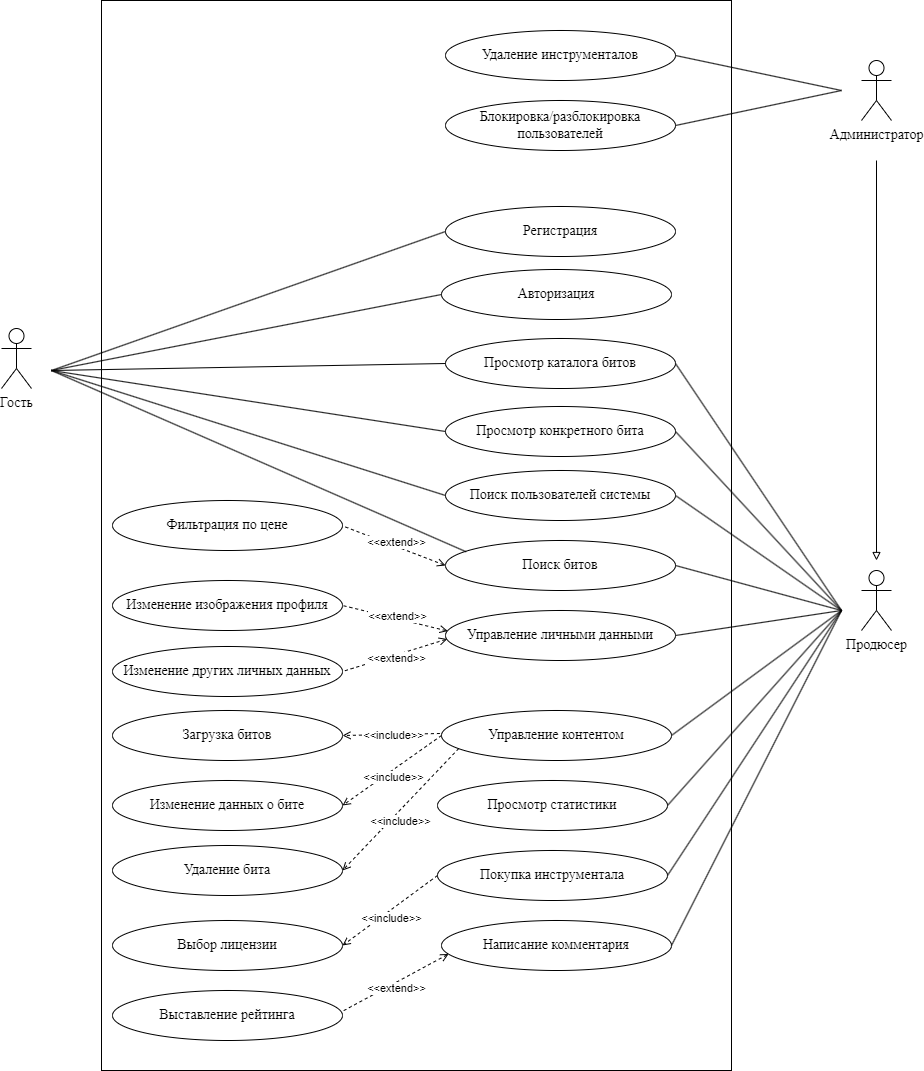

The diagram above was exported from draw.io. Its source (the exported page's mxGraphModel, read from the mxfile embedded in the PNG):
<mxGraphModel dx="753" dy="1573" grid="1" gridSize="10" guides="1" tooltips="1" connect="1" arrows="1" fold="1" page="0" pageScale="1" pageWidth="827" pageHeight="1169" math="0" shadow="0">
  <root>
    <mxCell id="0" />
    <mxCell id="1" parent="0" />
    <mxCell id="ceJ1qJqe-UXo6vFpMRFe-3" value="&lt;font face=&quot;Times New Roman&quot; style=&quot;font-size: 14px;&quot;&gt;Регистрация&lt;/font&gt;" style="ellipse;whiteSpace=wrap;html=1;direction=west;" parent="1" vertex="1">
      <mxGeometry x="1684" y="76" width="230" height="50" as="geometry" />
    </mxCell>
    <mxCell id="ceJ1qJqe-UXo6vFpMRFe-6" value="&lt;font face=&quot;Times New Roman&quot;&gt;&lt;span style=&quot;font-size: 14px;&quot;&gt;Гость&lt;/span&gt;&lt;/font&gt;" style="shape=umlActor;verticalLabelPosition=bottom;verticalAlign=top;html=1;outlineConnect=0;" parent="1" vertex="1">
      <mxGeometry x="1240" y="198" width="30" height="60" as="geometry" />
    </mxCell>
    <mxCell id="2HR7DE3ep7dYuYKP201C-61" style="edgeStyle=orthogonalEdgeStyle;rounded=0;orthogonalLoop=1;jettySize=auto;html=1;endArrow=none;endFill=0;startArrow=block;startFill=0;" edge="1" parent="1">
      <mxGeometry relative="1" as="geometry">
        <mxPoint x="2115" y="30" as="targetPoint" />
        <mxPoint x="2115" y="430" as="sourcePoint" />
      </mxGeometry>
    </mxCell>
    <mxCell id="ceJ1qJqe-UXo6vFpMRFe-8" value="&lt;font face=&quot;Times New Roman&quot;&gt;&lt;span style=&quot;font-size: 14px;&quot;&gt;Продюсер&lt;/span&gt;&lt;/font&gt;" style="shape=umlActor;verticalLabelPosition=bottom;verticalAlign=top;html=1;outlineConnect=0;" parent="1" vertex="1">
      <mxGeometry x="2100" y="440" width="30" height="60" as="geometry" />
    </mxCell>
    <mxCell id="ceJ1qJqe-UXo6vFpMRFe-21" value="&lt;font face=&quot;Times New Roman&quot;&gt;&lt;span style=&quot;font-size: 14px;&quot;&gt;Администратор&lt;/span&gt;&lt;/font&gt;" style="shape=umlActor;verticalLabelPosition=bottom;verticalAlign=top;html=1;outlineConnect=0;" parent="1" vertex="1">
      <mxGeometry x="2100" y="-70" width="30" height="60" as="geometry" />
    </mxCell>
    <mxCell id="F56ZDK0QEWh_bCKNuXug-1" value="&lt;font face=&quot;Times New Roman&quot;&gt;&lt;span style=&quot;font-size: 14px;&quot;&gt;Авторизация&lt;/span&gt;&lt;/font&gt;" style="ellipse;whiteSpace=wrap;html=1;direction=west;" parent="1" vertex="1">
      <mxGeometry x="1680" y="139" width="230" height="50" as="geometry" />
    </mxCell>
    <mxCell id="2HR7DE3ep7dYuYKP201C-5" value="&lt;font face=&quot;Times New Roman&quot;&gt;&lt;span style=&quot;font-size: 14px;&quot;&gt;Просмотр каталога битов&lt;/span&gt;&lt;/font&gt;" style="ellipse;whiteSpace=wrap;html=1;" vertex="1" parent="1">
      <mxGeometry x="1684" y="208" width="230" height="50" as="geometry" />
    </mxCell>
    <mxCell id="2HR7DE3ep7dYuYKP201C-6" value="&lt;font face=&quot;Times New Roman&quot;&gt;&lt;span style=&quot;font-size: 14px;&quot;&gt;Просмотр конкретного бита&lt;/span&gt;&lt;/font&gt;" style="ellipse;whiteSpace=wrap;html=1;" vertex="1" parent="1">
      <mxGeometry x="1684" y="276" width="230" height="50" as="geometry" />
    </mxCell>
    <mxCell id="2HR7DE3ep7dYuYKP201C-8" style="rounded=0;orthogonalLoop=1;jettySize=auto;html=1;dashed=1;startArrow=open;startFill=0;endArrow=none;endFill=0;entryX=0.993;entryY=0.495;entryDx=0;entryDy=0;entryPerimeter=0;exitX=0;exitY=0.5;exitDx=0;exitDy=0;" edge="1" parent="1" source="2HR7DE3ep7dYuYKP201C-7" target="2HR7DE3ep7dYuYKP201C-10">
      <mxGeometry relative="1" as="geometry">
        <mxPoint x="1583" y="367" as="targetPoint" />
      </mxGeometry>
    </mxCell>
    <mxCell id="2HR7DE3ep7dYuYKP201C-9" value="&amp;lt;&amp;lt;extend&amp;gt;&amp;gt;" style="edgeLabel;html=1;align=center;verticalAlign=middle;resizable=0;points=[];" vertex="1" connectable="0" parent="2HR7DE3ep7dYuYKP201C-8">
      <mxGeometry x="0.1759" y="-2" relative="1" as="geometry">
        <mxPoint x="11" y="2" as="offset" />
      </mxGeometry>
    </mxCell>
    <mxCell id="2HR7DE3ep7dYuYKP201C-7" value="&lt;font face=&quot;Times New Roman&quot;&gt;&lt;span style=&quot;font-size: 14px;&quot;&gt;Поиск битов&lt;/span&gt;&lt;/font&gt;" style="ellipse;whiteSpace=wrap;html=1;" vertex="1" parent="1">
      <mxGeometry x="1684" y="410" width="230" height="50" as="geometry" />
    </mxCell>
    <mxCell id="2HR7DE3ep7dYuYKP201C-10" value="&lt;font face=&quot;Times New Roman&quot;&gt;&lt;span style=&quot;font-size: 14px;&quot;&gt;Фильтрация по цене&lt;/span&gt;&lt;/font&gt;" style="ellipse;whiteSpace=wrap;html=1;" vertex="1" parent="1">
      <mxGeometry x="1351" y="370" width="230" height="50" as="geometry" />
    </mxCell>
    <mxCell id="2HR7DE3ep7dYuYKP201C-11" value="&lt;font face=&quot;Times New Roman&quot;&gt;&lt;span style=&quot;font-size: 14px;&quot;&gt;Поиск пользователей системы&lt;/span&gt;&lt;/font&gt;" style="ellipse;whiteSpace=wrap;html=1;" vertex="1" parent="1">
      <mxGeometry x="1684" y="340" width="230" height="50" as="geometry" />
    </mxCell>
    <mxCell id="2HR7DE3ep7dYuYKP201C-12" value="&lt;font face=&quot;Times New Roman&quot;&gt;&lt;span style=&quot;font-size: 14px;&quot;&gt;Управление личными данными&lt;/span&gt;&lt;/font&gt;" style="ellipse;whiteSpace=wrap;html=1;" vertex="1" parent="1">
      <mxGeometry x="1684" y="480" width="230" height="50" as="geometry" />
    </mxCell>
    <mxCell id="2HR7DE3ep7dYuYKP201C-13" value="&lt;font face=&quot;Times New Roman&quot;&gt;&lt;span style=&quot;font-size: 14px;&quot;&gt;Изменение изображения профиля&lt;/span&gt;&lt;/font&gt;" style="ellipse;whiteSpace=wrap;html=1;" vertex="1" parent="1">
      <mxGeometry x="1351" y="450" width="230" height="50" as="geometry" />
    </mxCell>
    <mxCell id="2HR7DE3ep7dYuYKP201C-14" value="&lt;font face=&quot;Times New Roman&quot;&gt;&lt;span style=&quot;font-size: 14px;&quot;&gt;Изменение других личных данных&lt;/span&gt;&lt;/font&gt;" style="ellipse;whiteSpace=wrap;html=1;" vertex="1" parent="1">
      <mxGeometry x="1351" y="516" width="230" height="50" as="geometry" />
    </mxCell>
    <mxCell id="2HR7DE3ep7dYuYKP201C-15" style="rounded=0;orthogonalLoop=1;jettySize=auto;html=1;dashed=1;startArrow=open;startFill=0;endArrow=none;endFill=0;entryX=1;entryY=0.5;entryDx=0;entryDy=0;exitX=0.008;exitY=0.57;exitDx=0;exitDy=0;exitPerimeter=0;" edge="1" parent="1" source="2HR7DE3ep7dYuYKP201C-12" target="2HR7DE3ep7dYuYKP201C-14">
      <mxGeometry relative="1" as="geometry">
        <mxPoint x="1600" y="570" as="targetPoint" />
        <mxPoint x="1705" y="570" as="sourcePoint" />
      </mxGeometry>
    </mxCell>
    <mxCell id="2HR7DE3ep7dYuYKP201C-16" value="&amp;lt;&amp;lt;extend&amp;gt;&amp;gt;" style="edgeLabel;html=1;align=center;verticalAlign=middle;resizable=0;points=[];" vertex="1" connectable="0" parent="2HR7DE3ep7dYuYKP201C-15">
      <mxGeometry x="0.1759" y="-2" relative="1" as="geometry">
        <mxPoint x="11" y="2" as="offset" />
      </mxGeometry>
    </mxCell>
    <mxCell id="2HR7DE3ep7dYuYKP201C-17" style="rounded=0;orthogonalLoop=1;jettySize=auto;html=1;dashed=1;startArrow=open;startFill=0;endArrow=none;endFill=0;entryX=1;entryY=0.5;entryDx=0;entryDy=0;exitX=0.01;exitY=0.411;exitDx=0;exitDy=0;exitPerimeter=0;" edge="1" parent="1" source="2HR7DE3ep7dYuYKP201C-12" target="2HR7DE3ep7dYuYKP201C-13">
      <mxGeometry relative="1" as="geometry">
        <mxPoint x="1604" y="491" as="targetPoint" />
        <mxPoint x="1680" y="459" as="sourcePoint" />
      </mxGeometry>
    </mxCell>
    <mxCell id="2HR7DE3ep7dYuYKP201C-18" value="&amp;lt;&amp;lt;extend&amp;gt;&amp;gt;" style="edgeLabel;html=1;align=center;verticalAlign=middle;resizable=0;points=[];" vertex="1" connectable="0" parent="2HR7DE3ep7dYuYKP201C-17">
      <mxGeometry x="0.1759" y="-2" relative="1" as="geometry">
        <mxPoint x="11" y="2" as="offset" />
      </mxGeometry>
    </mxCell>
    <mxCell id="2HR7DE3ep7dYuYKP201C-19" value="&lt;font face=&quot;Times New Roman&quot;&gt;&lt;span style=&quot;font-size: 14px;&quot;&gt;Управление контентом&lt;/span&gt;&lt;/font&gt;" style="ellipse;whiteSpace=wrap;html=1;" vertex="1" parent="1">
      <mxGeometry x="1680" y="580" width="230" height="50" as="geometry" />
    </mxCell>
    <mxCell id="2HR7DE3ep7dYuYKP201C-20" style="rounded=0;orthogonalLoop=1;jettySize=auto;html=1;dashed=1;startArrow=none;startFill=0;endArrow=open;endFill=0;entryX=1;entryY=0.5;entryDx=0;entryDy=0;exitX=0.075;exitY=0.76;exitDx=0;exitDy=0;exitPerimeter=0;" edge="1" parent="1" source="2HR7DE3ep7dYuYKP201C-19" target="2HR7DE3ep7dYuYKP201C-24">
      <mxGeometry relative="1" as="geometry">
        <mxPoint x="1630" y="732" as="targetPoint" />
        <mxPoint x="1706" y="700" as="sourcePoint" />
      </mxGeometry>
    </mxCell>
    <mxCell id="2HR7DE3ep7dYuYKP201C-21" value="&amp;lt;&amp;lt;include&amp;gt;&amp;gt;" style="edgeLabel;html=1;align=center;verticalAlign=middle;resizable=0;points=[];" vertex="1" connectable="0" parent="2HR7DE3ep7dYuYKP201C-20">
      <mxGeometry x="0.1759" y="-2" relative="1" as="geometry">
        <mxPoint x="11" y="2" as="offset" />
      </mxGeometry>
    </mxCell>
    <mxCell id="2HR7DE3ep7dYuYKP201C-22" value="&lt;font face=&quot;Times New Roman&quot;&gt;&lt;span style=&quot;font-size: 14px;&quot;&gt;Загрузка битов&lt;/span&gt;&lt;/font&gt;" style="ellipse;whiteSpace=wrap;html=1;" vertex="1" parent="1">
      <mxGeometry x="1351" y="580" width="230" height="50" as="geometry" />
    </mxCell>
    <mxCell id="2HR7DE3ep7dYuYKP201C-23" value="&lt;font face=&quot;Times New Roman&quot;&gt;&lt;span style=&quot;font-size: 14px;&quot;&gt;Изменение данных о бите&lt;/span&gt;&lt;/font&gt;" style="ellipse;whiteSpace=wrap;html=1;" vertex="1" parent="1">
      <mxGeometry x="1351" y="650" width="230" height="50" as="geometry" />
    </mxCell>
    <mxCell id="2HR7DE3ep7dYuYKP201C-24" value="&lt;font face=&quot;Times New Roman&quot;&gt;&lt;span style=&quot;font-size: 14px;&quot;&gt;Удаление бита&lt;/span&gt;&lt;/font&gt;" style="ellipse;whiteSpace=wrap;html=1;" vertex="1" parent="1">
      <mxGeometry x="1351" y="715" width="230" height="50" as="geometry" />
    </mxCell>
    <mxCell id="2HR7DE3ep7dYuYKP201C-25" style="rounded=0;orthogonalLoop=1;jettySize=auto;html=1;dashed=1;startArrow=none;startFill=0;endArrow=open;endFill=0;entryX=1;entryY=0.5;entryDx=0;entryDy=0;exitX=-0.007;exitY=0.46;exitDx=0;exitDy=0;exitPerimeter=0;" edge="1" parent="1" source="2HR7DE3ep7dYuYKP201C-19" target="2HR7DE3ep7dYuYKP201C-22">
      <mxGeometry relative="1" as="geometry">
        <mxPoint x="1620" y="650" as="targetPoint" />
        <mxPoint x="1705" y="596" as="sourcePoint" />
      </mxGeometry>
    </mxCell>
    <mxCell id="2HR7DE3ep7dYuYKP201C-26" value="&amp;lt;&amp;lt;include&amp;gt;&amp;gt;" style="edgeLabel;html=1;align=center;verticalAlign=middle;resizable=0;points=[];" vertex="1" connectable="0" parent="2HR7DE3ep7dYuYKP201C-25">
      <mxGeometry x="0.1759" y="-2" relative="1" as="geometry">
        <mxPoint x="11" y="2" as="offset" />
      </mxGeometry>
    </mxCell>
    <mxCell id="2HR7DE3ep7dYuYKP201C-27" style="rounded=0;orthogonalLoop=1;jettySize=auto;html=1;dashed=1;startArrow=none;startFill=0;endArrow=open;endFill=0;exitX=0;exitY=0.5;exitDx=0;exitDy=0;entryX=1;entryY=0.5;entryDx=0;entryDy=0;" edge="1" parent="1" source="2HR7DE3ep7dYuYKP201C-19" target="2HR7DE3ep7dYuYKP201C-23">
      <mxGeometry relative="1" as="geometry">
        <mxPoint x="1610" y="675" as="targetPoint" />
        <mxPoint x="1670" y="674.6800000000001" as="sourcePoint" />
      </mxGeometry>
    </mxCell>
    <mxCell id="2HR7DE3ep7dYuYKP201C-28" value="&amp;lt;&amp;lt;include&amp;gt;&amp;gt;" style="edgeLabel;html=1;align=center;verticalAlign=middle;resizable=0;points=[];" vertex="1" connectable="0" parent="2HR7DE3ep7dYuYKP201C-27">
      <mxGeometry x="0.1759" y="-2" relative="1" as="geometry">
        <mxPoint x="11" y="2" as="offset" />
      </mxGeometry>
    </mxCell>
    <mxCell id="2HR7DE3ep7dYuYKP201C-29" value="&lt;font face=&quot;Times New Roman&quot;&gt;&lt;span style=&quot;font-size: 14px;&quot;&gt;Просмотр статистики&lt;/span&gt;&lt;/font&gt;" style="ellipse;whiteSpace=wrap;html=1;" vertex="1" parent="1">
      <mxGeometry x="1676" y="650" width="230" height="50" as="geometry" />
    </mxCell>
    <mxCell id="2HR7DE3ep7dYuYKP201C-30" value="" style="endArrow=none;html=1;rounded=0;exitX=1;exitY=0.5;exitDx=0;exitDy=0;" edge="1" parent="1" source="2HR7DE3ep7dYuYKP201C-29">
      <mxGeometry width="50" height="50" relative="1" as="geometry">
        <mxPoint x="1990" y="680" as="sourcePoint" />
        <mxPoint x="2080" y="480" as="targetPoint" />
      </mxGeometry>
    </mxCell>
    <mxCell id="2HR7DE3ep7dYuYKP201C-31" value="" style="endArrow=none;html=1;rounded=0;exitX=1;exitY=0.5;exitDx=0;exitDy=0;" edge="1" parent="1" source="2HR7DE3ep7dYuYKP201C-19">
      <mxGeometry width="50" height="50" relative="1" as="geometry">
        <mxPoint x="1890" y="737.5" as="sourcePoint" />
        <mxPoint x="2080" y="480" as="targetPoint" />
      </mxGeometry>
    </mxCell>
    <mxCell id="2HR7DE3ep7dYuYKP201C-32" value="" style="endArrow=none;html=1;rounded=0;exitX=1;exitY=0.5;exitDx=0;exitDy=0;" edge="1" parent="1" source="2HR7DE3ep7dYuYKP201C-12">
      <mxGeometry width="50" height="50" relative="1" as="geometry">
        <mxPoint x="1940" y="516" as="sourcePoint" />
        <mxPoint x="2080" y="480" as="targetPoint" />
      </mxGeometry>
    </mxCell>
    <mxCell id="2HR7DE3ep7dYuYKP201C-33" value="" style="endArrow=none;html=1;rounded=0;exitX=1;exitY=0.5;exitDx=0;exitDy=0;" edge="1" parent="1" source="2HR7DE3ep7dYuYKP201C-11">
      <mxGeometry width="50" height="50" relative="1" as="geometry">
        <mxPoint x="1927" y="445.5" as="sourcePoint" />
        <mxPoint x="2080" y="480" as="targetPoint" />
      </mxGeometry>
    </mxCell>
    <mxCell id="2HR7DE3ep7dYuYKP201C-34" value="" style="endArrow=none;html=1;rounded=0;exitX=1;exitY=0.5;exitDx=0;exitDy=0;" edge="1" parent="1" source="2HR7DE3ep7dYuYKP201C-7">
      <mxGeometry width="50" height="50" relative="1" as="geometry">
        <mxPoint x="1927" y="380" as="sourcePoint" />
        <mxPoint x="2080" y="480" as="targetPoint" />
      </mxGeometry>
    </mxCell>
    <mxCell id="2HR7DE3ep7dYuYKP201C-35" value="" style="endArrow=none;html=1;rounded=0;exitX=1;exitY=0.5;exitDx=0;exitDy=0;" edge="1" parent="1" source="2HR7DE3ep7dYuYKP201C-6">
      <mxGeometry width="50" height="50" relative="1" as="geometry">
        <mxPoint x="1927" y="290" as="sourcePoint" />
        <mxPoint x="2080" y="480" as="targetPoint" />
      </mxGeometry>
    </mxCell>
    <mxCell id="2HR7DE3ep7dYuYKP201C-36" value="" style="endArrow=none;html=1;rounded=0;exitX=1;exitY=0.5;exitDx=0;exitDy=0;" edge="1" parent="1" source="2HR7DE3ep7dYuYKP201C-5">
      <mxGeometry width="50" height="50" relative="1" as="geometry">
        <mxPoint x="1927" y="240" as="sourcePoint" />
        <mxPoint x="2080" y="480" as="targetPoint" />
      </mxGeometry>
    </mxCell>
    <mxCell id="2HR7DE3ep7dYuYKP201C-37" value="&lt;font face=&quot;Times New Roman&quot;&gt;&lt;span style=&quot;font-size: 14px;&quot;&gt;Покупка инструментала&lt;/span&gt;&lt;/font&gt;" style="ellipse;whiteSpace=wrap;html=1;" vertex="1" parent="1">
      <mxGeometry x="1676" y="720" width="230" height="50" as="geometry" />
    </mxCell>
    <mxCell id="2HR7DE3ep7dYuYKP201C-40" value="" style="endArrow=none;html=1;rounded=0;entryX=0.09;entryY=0.226;entryDx=0;entryDy=0;endFill=0;entryPerimeter=0;" edge="1" parent="1" target="2HR7DE3ep7dYuYKP201C-7">
      <mxGeometry width="50" height="50" relative="1" as="geometry">
        <mxPoint x="1290" y="240" as="sourcePoint" />
        <mxPoint x="1924" y="311" as="targetPoint" />
      </mxGeometry>
    </mxCell>
    <mxCell id="2HR7DE3ep7dYuYKP201C-41" value="" style="endArrow=none;html=1;rounded=0;entryX=0;entryY=0.5;entryDx=0;entryDy=0;endFill=0;" edge="1" parent="1" target="2HR7DE3ep7dYuYKP201C-11">
      <mxGeometry width="50" height="50" relative="1" as="geometry">
        <mxPoint x="1290" y="240" as="sourcePoint" />
        <mxPoint x="1914" y="458" as="targetPoint" />
      </mxGeometry>
    </mxCell>
    <mxCell id="2HR7DE3ep7dYuYKP201C-42" style="rounded=0;orthogonalLoop=1;jettySize=auto;html=1;dashed=1;startArrow=none;startFill=0;endArrow=open;endFill=0;exitX=0;exitY=0.5;exitDx=0;exitDy=0;entryX=1;entryY=0.5;entryDx=0;entryDy=0;" edge="1" parent="1" source="2HR7DE3ep7dYuYKP201C-37" target="2HR7DE3ep7dYuYKP201C-44">
      <mxGeometry relative="1" as="geometry">
        <mxPoint x="1610" y="815" as="targetPoint" />
        <mxPoint x="1645" y="800" as="sourcePoint" />
      </mxGeometry>
    </mxCell>
    <mxCell id="2HR7DE3ep7dYuYKP201C-43" value="&amp;lt;&amp;lt;include&amp;gt;&amp;gt;" style="edgeLabel;html=1;align=center;verticalAlign=middle;resizable=0;points=[];" vertex="1" connectable="0" parent="2HR7DE3ep7dYuYKP201C-42">
      <mxGeometry x="0.1759" y="-2" relative="1" as="geometry">
        <mxPoint x="11" y="2" as="offset" />
      </mxGeometry>
    </mxCell>
    <mxCell id="2HR7DE3ep7dYuYKP201C-44" value="&lt;font face=&quot;Times New Roman&quot;&gt;&lt;span style=&quot;font-size: 14px;&quot;&gt;Выбор лицензии&lt;/span&gt;&lt;/font&gt;" style="ellipse;whiteSpace=wrap;html=1;" vertex="1" parent="1">
      <mxGeometry x="1351" y="790" width="230" height="50" as="geometry" />
    </mxCell>
    <mxCell id="2HR7DE3ep7dYuYKP201C-45" value="" style="endArrow=none;html=1;rounded=0;entryX=0;entryY=0.5;entryDx=0;entryDy=0;endFill=0;" edge="1" parent="1" target="2HR7DE3ep7dYuYKP201C-6">
      <mxGeometry width="50" height="50" relative="1" as="geometry">
        <mxPoint x="1290" y="240" as="sourcePoint" />
        <mxPoint x="1694" y="295.5" as="targetPoint" />
      </mxGeometry>
    </mxCell>
    <mxCell id="2HR7DE3ep7dYuYKP201C-46" value="" style="endArrow=none;html=1;rounded=0;entryX=0;entryY=0.5;entryDx=0;entryDy=0;endFill=0;" edge="1" parent="1" target="2HR7DE3ep7dYuYKP201C-5">
      <mxGeometry width="50" height="50" relative="1" as="geometry">
        <mxPoint x="1290" y="240" as="sourcePoint" />
        <mxPoint x="1694" y="269" as="targetPoint" />
      </mxGeometry>
    </mxCell>
    <mxCell id="2HR7DE3ep7dYuYKP201C-47" value="" style="endArrow=none;html=1;rounded=0;entryX=1;entryY=0.5;entryDx=0;entryDy=0;endFill=0;" edge="1" parent="1" target="F56ZDK0QEWh_bCKNuXug-1">
      <mxGeometry width="50" height="50" relative="1" as="geometry">
        <mxPoint x="1290" y="240" as="sourcePoint" />
        <mxPoint x="1684" y="182" as="targetPoint" />
      </mxGeometry>
    </mxCell>
    <mxCell id="2HR7DE3ep7dYuYKP201C-48" value="" style="endArrow=none;html=1;rounded=0;entryX=1;entryY=0.5;entryDx=0;entryDy=0;endFill=0;" edge="1" parent="1" target="ceJ1qJqe-UXo6vFpMRFe-3">
      <mxGeometry width="50" height="50" relative="1" as="geometry">
        <mxPoint x="1290" y="240" as="sourcePoint" />
        <mxPoint x="1680" y="122" as="targetPoint" />
      </mxGeometry>
    </mxCell>
    <mxCell id="2HR7DE3ep7dYuYKP201C-49" value="&lt;font face=&quot;Times New Roman&quot; style=&quot;font-size: 14px;&quot;&gt;Блокировка/разблокировка пользователей&lt;/font&gt;" style="ellipse;whiteSpace=wrap;html=1;direction=west;" vertex="1" parent="1">
      <mxGeometry x="1684" y="-30" width="230" height="50" as="geometry" />
    </mxCell>
    <mxCell id="2HR7DE3ep7dYuYKP201C-50" value="&lt;font face=&quot;Times New Roman&quot; style=&quot;font-size: 14px;&quot;&gt;Удаление инструменталов&lt;/font&gt;" style="ellipse;whiteSpace=wrap;html=1;direction=west;" vertex="1" parent="1">
      <mxGeometry x="1684" y="-100" width="230" height="50" as="geometry" />
    </mxCell>
    <mxCell id="2HR7DE3ep7dYuYKP201C-51" value="" style="endArrow=none;html=1;rounded=0;exitX=0;exitY=0.5;exitDx=0;exitDy=0;" edge="1" parent="1" source="2HR7DE3ep7dYuYKP201C-50">
      <mxGeometry width="50" height="50" relative="1" as="geometry">
        <mxPoint x="1770" y="90" as="sourcePoint" />
        <mxPoint x="2080" y="-40" as="targetPoint" />
      </mxGeometry>
    </mxCell>
    <mxCell id="2HR7DE3ep7dYuYKP201C-52" value="" style="endArrow=none;html=1;rounded=0;exitX=0;exitY=0.5;exitDx=0;exitDy=0;" edge="1" parent="1" source="2HR7DE3ep7dYuYKP201C-49">
      <mxGeometry width="50" height="50" relative="1" as="geometry">
        <mxPoint x="1920" y="41" as="sourcePoint" />
        <mxPoint x="2080" y="-40" as="targetPoint" />
      </mxGeometry>
    </mxCell>
    <mxCell id="2HR7DE3ep7dYuYKP201C-53" value="" style="rounded=0;whiteSpace=wrap;html=1;fillColor=none;" vertex="1" parent="1">
      <mxGeometry x="1340" y="-130" width="630" height="1070" as="geometry" />
    </mxCell>
    <mxCell id="2HR7DE3ep7dYuYKP201C-54" value="&lt;font face=&quot;Times New Roman&quot;&gt;&lt;span style=&quot;font-size: 14px;&quot;&gt;Написание комментария&lt;/span&gt;&lt;/font&gt;" style="ellipse;whiteSpace=wrap;html=1;" vertex="1" parent="1">
      <mxGeometry x="1680" y="790" width="230" height="50" as="geometry" />
    </mxCell>
    <mxCell id="2HR7DE3ep7dYuYKP201C-55" value="" style="endArrow=none;html=1;rounded=0;exitX=1;exitY=0.5;exitDx=0;exitDy=0;" edge="1" parent="1" source="2HR7DE3ep7dYuYKP201C-37">
      <mxGeometry width="50" height="50" relative="1" as="geometry">
        <mxPoint x="1920" y="845" as="sourcePoint" />
        <mxPoint x="2080" y="480" as="targetPoint" />
      </mxGeometry>
    </mxCell>
    <mxCell id="2HR7DE3ep7dYuYKP201C-56" value="" style="endArrow=none;html=1;rounded=0;exitX=1;exitY=0.5;exitDx=0;exitDy=0;" edge="1" parent="1" source="2HR7DE3ep7dYuYKP201C-54">
      <mxGeometry width="50" height="50" relative="1" as="geometry">
        <mxPoint x="1920" y="825" as="sourcePoint" />
        <mxPoint x="2080" y="480" as="targetPoint" />
      </mxGeometry>
    </mxCell>
    <mxCell id="2HR7DE3ep7dYuYKP201C-57" style="rounded=0;orthogonalLoop=1;jettySize=auto;html=1;dashed=1;startArrow=open;startFill=0;endArrow=none;endFill=0;entryX=0.995;entryY=0.428;entryDx=0;entryDy=0;exitX=0.031;exitY=0.67;exitDx=0;exitDy=0;exitPerimeter=0;entryPerimeter=0;" edge="1" parent="1" source="2HR7DE3ep7dYuYKP201C-54" target="2HR7DE3ep7dYuYKP201C-59">
      <mxGeometry relative="1" as="geometry">
        <mxPoint x="1560" y="873" as="targetPoint" />
        <mxPoint x="1665" y="840" as="sourcePoint" />
      </mxGeometry>
    </mxCell>
    <mxCell id="2HR7DE3ep7dYuYKP201C-58" value="&amp;lt;&amp;lt;extend&amp;gt;&amp;gt;" style="edgeLabel;html=1;align=center;verticalAlign=middle;resizable=0;points=[];" vertex="1" connectable="0" parent="2HR7DE3ep7dYuYKP201C-57">
      <mxGeometry x="0.1759" y="-2" relative="1" as="geometry">
        <mxPoint x="11" y="2" as="offset" />
      </mxGeometry>
    </mxCell>
    <mxCell id="2HR7DE3ep7dYuYKP201C-59" value="&lt;font face=&quot;Times New Roman&quot;&gt;&lt;span style=&quot;font-size: 14px;&quot;&gt;Выставление рейтинга&lt;/span&gt;&lt;/font&gt;" style="ellipse;whiteSpace=wrap;html=1;" vertex="1" parent="1">
      <mxGeometry x="1351" y="860" width="230" height="50" as="geometry" />
    </mxCell>
  </root>
</mxGraphModel>